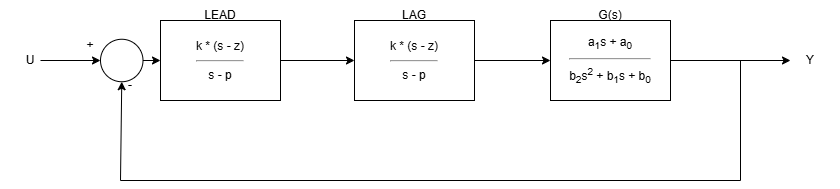

The diagram above was exported from draw.io. Its source (the exported page's mxGraphModel, read from the mxfile embedded in the PNG):
<mxGraphModel dx="1034" dy="578" grid="1" gridSize="10" guides="1" tooltips="1" connect="1" arrows="1" fold="1" page="1" pageScale="1" pageWidth="827" pageHeight="1169" math="0" shadow="0">
  <root>
    <mxCell id="0" />
    <mxCell id="1" parent="0" />
    <mxCell id="bxTAYtVCIPY0jyUC-JE4-5" value="" style="endArrow=classic;html=1;rounded=0;entryX=0;entryY=0.5;entryDx=0;entryDy=0;" parent="1" edge="1">
      <mxGeometry width="50" height="50" relative="1" as="geometry">
        <mxPoint x="280" y="240" as="sourcePoint" />
        <mxPoint x="354" y="240" as="targetPoint" />
      </mxGeometry>
    </mxCell>
    <mxCell id="bxTAYtVCIPY0jyUC-JE4-6" value="" style="endArrow=classic;html=1;rounded=0;exitX=1;exitY=0.5;exitDx=0;exitDy=0;" parent="1" edge="1">
      <mxGeometry width="50" height="50" relative="1" as="geometry">
        <mxPoint x="474" y="240" as="sourcePoint" />
        <mxPoint x="550" y="240" as="targetPoint" />
      </mxGeometry>
    </mxCell>
    <mxCell id="bxTAYtVCIPY0jyUC-JE4-7" value="" style="ellipse;whiteSpace=wrap;html=1;aspect=fixed;" parent="1" vertex="1">
      <mxGeometry x="100" y="218.75" width="42.5" height="42.5" as="geometry" />
    </mxCell>
    <mxCell id="bxTAYtVCIPY0jyUC-JE4-9" value="" style="endArrow=classic;html=1;rounded=0;" parent="1" edge="1">
      <mxGeometry width="50" height="50" relative="1" as="geometry">
        <mxPoint x="670" y="240" as="sourcePoint" />
        <mxPoint x="790" y="240" as="targetPoint" />
      </mxGeometry>
    </mxCell>
    <mxCell id="bxTAYtVCIPY0jyUC-JE4-10" value="" style="endArrow=classic;html=1;rounded=0;entryX=0;entryY=0.5;entryDx=0;entryDy=0;" parent="1" target="bxTAYtVCIPY0jyUC-JE4-7" edge="1">
      <mxGeometry width="50" height="50" relative="1" as="geometry">
        <mxPoint x="40" y="240" as="sourcePoint" />
        <mxPoint x="60" y="190" as="targetPoint" />
      </mxGeometry>
    </mxCell>
    <mxCell id="bxTAYtVCIPY0jyUC-JE4-11" value="" style="endArrow=none;html=1;rounded=0;" parent="1" edge="1">
      <mxGeometry width="50" height="50" relative="1" as="geometry">
        <mxPoint x="740" y="360" as="sourcePoint" />
        <mxPoint x="740" y="240" as="targetPoint" />
      </mxGeometry>
    </mxCell>
    <mxCell id="bxTAYtVCIPY0jyUC-JE4-12" value="" style="endArrow=none;html=1;rounded=0;" parent="1" edge="1">
      <mxGeometry width="50" height="50" relative="1" as="geometry">
        <mxPoint x="120" y="360" as="sourcePoint" />
        <mxPoint x="740" y="360" as="targetPoint" />
      </mxGeometry>
    </mxCell>
    <mxCell id="bxTAYtVCIPY0jyUC-JE4-14" value="" style="endArrow=classic;html=1;rounded=0;entryX=0;entryY=0.5;entryDx=0;entryDy=0;" parent="1" edge="1">
      <mxGeometry width="50" height="50" relative="1" as="geometry">
        <mxPoint x="142.5" y="240" as="sourcePoint" />
        <mxPoint x="159.9999999999999" y="240" as="targetPoint" />
      </mxGeometry>
    </mxCell>
    <mxCell id="bxTAYtVCIPY0jyUC-JE4-16" value="" style="endArrow=classic;html=1;rounded=0;entryX=0.5;entryY=1;entryDx=0;entryDy=0;" parent="1" target="bxTAYtVCIPY0jyUC-JE4-7" edge="1">
      <mxGeometry width="50" height="50" relative="1" as="geometry">
        <mxPoint x="120" y="360" as="sourcePoint" />
        <mxPoint x="170" y="310" as="targetPoint" />
      </mxGeometry>
    </mxCell>
    <mxCell id="bxTAYtVCIPY0jyUC-JE4-17" value="LEAD" style="text;html=1;align=center;verticalAlign=middle;whiteSpace=wrap;rounded=0;" parent="1" vertex="1">
      <mxGeometry x="190" y="180" width="60" height="30" as="geometry" />
    </mxCell>
    <mxCell id="bxTAYtVCIPY0jyUC-JE4-18" value="LAG" style="text;html=1;align=center;verticalAlign=middle;whiteSpace=wrap;rounded=0;" parent="1" vertex="1">
      <mxGeometry x="384" y="180" width="60" height="30" as="geometry" />
    </mxCell>
    <mxCell id="bxTAYtVCIPY0jyUC-JE4-19" value="G(s)" style="text;html=1;align=center;verticalAlign=middle;whiteSpace=wrap;rounded=0;" parent="1" vertex="1">
      <mxGeometry x="580" y="180" width="60" height="30" as="geometry" />
    </mxCell>
    <mxCell id="bxTAYtVCIPY0jyUC-JE4-20" value="-" style="text;html=1;align=center;verticalAlign=middle;whiteSpace=wrap;rounded=0;" parent="1" vertex="1">
      <mxGeometry x="100" y="250" width="60" height="30" as="geometry" />
    </mxCell>
    <mxCell id="bxTAYtVCIPY0jyUC-JE4-21" value="+" style="text;html=1;align=center;verticalAlign=middle;whiteSpace=wrap;rounded=0;" parent="1" vertex="1">
      <mxGeometry x="60" y="210" width="60" height="30" as="geometry" />
    </mxCell>
    <mxCell id="bxTAYtVCIPY0jyUC-JE4-22" value="U" style="text;html=1;align=center;verticalAlign=middle;whiteSpace=wrap;rounded=0;" parent="1" vertex="1">
      <mxGeometry y="225" width="60" height="30" as="geometry" />
    </mxCell>
    <mxCell id="bxTAYtVCIPY0jyUC-JE4-23" value="Y" style="text;html=1;align=center;verticalAlign=middle;whiteSpace=wrap;rounded=0;" parent="1" vertex="1">
      <mxGeometry x="780" y="230" width="60" height="20" as="geometry" />
    </mxCell>
    <mxCell id="bxTAYtVCIPY0jyUC-JE4-27" value="k * (s - z)&lt;hr&gt;s - p" style="html=1;whiteSpace=wrap;" parent="1" vertex="1">
      <mxGeometry x="160" y="200" width="120" height="80" as="geometry" />
    </mxCell>
    <mxCell id="bxTAYtVCIPY0jyUC-JE4-28" value="k * (s - z)&lt;hr&gt;s - p" style="html=1;whiteSpace=wrap;" parent="1" vertex="1">
      <mxGeometry x="354" y="200" width="120" height="80" as="geometry" />
    </mxCell>
    <mxCell id="bxTAYtVCIPY0jyUC-JE4-29" value="a&lt;sub&gt;1&lt;/sub&gt;s + a&lt;sub&gt;0&lt;/sub&gt;&lt;hr&gt;b&lt;sub&gt;2&lt;/sub&gt;s&lt;sup&gt;2&lt;/sup&gt; + b&lt;sub&gt;1&lt;/sub&gt;s + b&lt;sub&gt;0&lt;/sub&gt;" style="html=1;whiteSpace=wrap;" parent="1" vertex="1">
      <mxGeometry x="550" y="200" width="120" height="80" as="geometry" />
    </mxCell>
  </root>
</mxGraphModel>